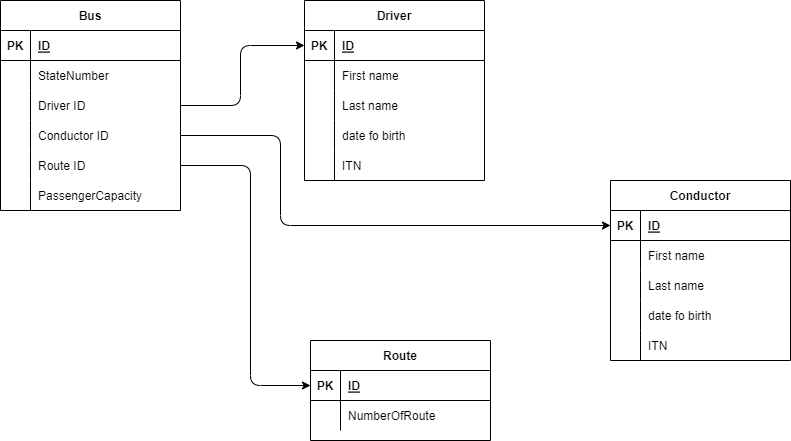

The diagram above was exported from draw.io. Its source (the exported page's mxGraphModel, read from the mxfile embedded in the PNG):
<mxGraphModel dx="974" dy="391" grid="0" gridSize="10" guides="1" tooltips="1" connect="1" arrows="1" fold="1" page="1" pageScale="1" pageWidth="827" pageHeight="1169" math="0" shadow="0">
  <root>
    <mxCell id="0" />
    <mxCell id="1" parent="0" />
    <mxCell id="2" value="Bus" style="shape=table;startSize=30;container=1;collapsible=1;childLayout=tableLayout;fixedRows=1;rowLines=0;fontStyle=1;align=center;resizeLast=1;" parent="1" vertex="1">
      <mxGeometry x="20" y="20" width="180" height="210" as="geometry" />
    </mxCell>
    <mxCell id="3" value="" style="shape=partialRectangle;collapsible=0;dropTarget=0;pointerEvents=0;fillColor=none;top=0;left=0;bottom=1;right=0;points=[[0,0.5],[1,0.5]];portConstraint=eastwest;" parent="2" vertex="1">
      <mxGeometry y="30" width="180" height="30" as="geometry" />
    </mxCell>
    <mxCell id="4" value="PK" style="shape=partialRectangle;connectable=0;fillColor=none;top=0;left=0;bottom=0;right=0;fontStyle=1;overflow=hidden;" parent="3" vertex="1">
      <mxGeometry width="30" height="30" as="geometry">
        <mxRectangle width="30" height="30" as="alternateBounds" />
      </mxGeometry>
    </mxCell>
    <mxCell id="5" value="ID" style="shape=partialRectangle;connectable=0;fillColor=none;top=0;left=0;bottom=0;right=0;align=left;spacingLeft=6;fontStyle=5;overflow=hidden;" parent="3" vertex="1">
      <mxGeometry x="30" width="150" height="30" as="geometry">
        <mxRectangle width="150" height="30" as="alternateBounds" />
      </mxGeometry>
    </mxCell>
    <mxCell id="6" value="" style="shape=partialRectangle;collapsible=0;dropTarget=0;pointerEvents=0;fillColor=none;top=0;left=0;bottom=0;right=0;points=[[0,0.5],[1,0.5]];portConstraint=eastwest;" parent="2" vertex="1">
      <mxGeometry y="60" width="180" height="30" as="geometry" />
    </mxCell>
    <mxCell id="7" value="" style="shape=partialRectangle;connectable=0;fillColor=none;top=0;left=0;bottom=0;right=0;editable=1;overflow=hidden;" parent="6" vertex="1">
      <mxGeometry width="30" height="30" as="geometry">
        <mxRectangle width="30" height="30" as="alternateBounds" />
      </mxGeometry>
    </mxCell>
    <mxCell id="8" value="StateNumber" style="shape=partialRectangle;connectable=0;fillColor=none;top=0;left=0;bottom=0;right=0;align=left;spacingLeft=6;overflow=hidden;" parent="6" vertex="1">
      <mxGeometry x="30" width="150" height="30" as="geometry">
        <mxRectangle width="150" height="30" as="alternateBounds" />
      </mxGeometry>
    </mxCell>
    <mxCell id="9" value="" style="shape=partialRectangle;collapsible=0;dropTarget=0;pointerEvents=0;fillColor=none;top=0;left=0;bottom=0;right=0;points=[[0,0.5],[1,0.5]];portConstraint=eastwest;" parent="2" vertex="1">
      <mxGeometry y="90" width="180" height="30" as="geometry" />
    </mxCell>
    <mxCell id="10" value="" style="shape=partialRectangle;connectable=0;fillColor=none;top=0;left=0;bottom=0;right=0;editable=1;overflow=hidden;" parent="9" vertex="1">
      <mxGeometry width="30" height="30" as="geometry">
        <mxRectangle width="30" height="30" as="alternateBounds" />
      </mxGeometry>
    </mxCell>
    <mxCell id="11" value="Driver ID" style="shape=partialRectangle;connectable=0;fillColor=none;top=0;left=0;bottom=0;right=0;align=left;spacingLeft=6;overflow=hidden;" parent="9" vertex="1">
      <mxGeometry x="30" width="150" height="30" as="geometry">
        <mxRectangle width="150" height="30" as="alternateBounds" />
      </mxGeometry>
    </mxCell>
    <mxCell id="113" value="" style="shape=partialRectangle;collapsible=0;dropTarget=0;pointerEvents=0;fillColor=none;top=0;left=0;bottom=0;right=0;points=[[0,0.5],[1,0.5]];portConstraint=eastwest;" vertex="1" parent="2">
      <mxGeometry y="120" width="180" height="30" as="geometry" />
    </mxCell>
    <mxCell id="114" value="" style="shape=partialRectangle;connectable=0;fillColor=none;top=0;left=0;bottom=0;right=0;editable=1;overflow=hidden;" vertex="1" parent="113">
      <mxGeometry width="30" height="30" as="geometry">
        <mxRectangle width="30" height="30" as="alternateBounds" />
      </mxGeometry>
    </mxCell>
    <mxCell id="115" value="Conductor ID" style="shape=partialRectangle;connectable=0;fillColor=none;top=0;left=0;bottom=0;right=0;align=left;spacingLeft=6;overflow=hidden;" vertex="1" parent="113">
      <mxGeometry x="30" width="150" height="30" as="geometry">
        <mxRectangle width="150" height="30" as="alternateBounds" />
      </mxGeometry>
    </mxCell>
    <mxCell id="59" value="" style="shape=partialRectangle;collapsible=0;dropTarget=0;pointerEvents=0;fillColor=none;top=0;left=0;bottom=0;right=0;points=[[0,0.5],[1,0.5]];portConstraint=eastwest;" vertex="1" parent="2">
      <mxGeometry y="150" width="180" height="30" as="geometry" />
    </mxCell>
    <mxCell id="60" value="" style="shape=partialRectangle;connectable=0;fillColor=none;top=0;left=0;bottom=0;right=0;editable=1;overflow=hidden;" vertex="1" parent="59">
      <mxGeometry width="30" height="30" as="geometry">
        <mxRectangle width="30" height="30" as="alternateBounds" />
      </mxGeometry>
    </mxCell>
    <mxCell id="61" value="Route ID" style="shape=partialRectangle;connectable=0;fillColor=none;top=0;left=0;bottom=0;right=0;align=left;spacingLeft=6;overflow=hidden;" vertex="1" parent="59">
      <mxGeometry x="30" width="150" height="30" as="geometry">
        <mxRectangle width="150" height="30" as="alternateBounds" />
      </mxGeometry>
    </mxCell>
    <mxCell id="96" value="" style="shape=partialRectangle;collapsible=0;dropTarget=0;pointerEvents=0;fillColor=none;top=0;left=0;bottom=0;right=0;points=[[0,0.5],[1,0.5]];portConstraint=eastwest;" vertex="1" parent="2">
      <mxGeometry y="180" width="180" height="30" as="geometry" />
    </mxCell>
    <mxCell id="97" value="" style="shape=partialRectangle;connectable=0;fillColor=none;top=0;left=0;bottom=0;right=0;editable=1;overflow=hidden;" vertex="1" parent="96">
      <mxGeometry width="30" height="30" as="geometry">
        <mxRectangle width="30" height="30" as="alternateBounds" />
      </mxGeometry>
    </mxCell>
    <mxCell id="98" value="PassengerCapacity" style="shape=partialRectangle;connectable=0;fillColor=none;top=0;left=0;bottom=0;right=0;align=left;spacingLeft=6;overflow=hidden;" vertex="1" parent="96">
      <mxGeometry x="30" width="150" height="30" as="geometry">
        <mxRectangle width="150" height="30" as="alternateBounds" />
      </mxGeometry>
    </mxCell>
    <mxCell id="30" value="Driver" style="shape=table;startSize=30;container=1;collapsible=1;childLayout=tableLayout;fixedRows=1;rowLines=0;fontStyle=1;align=center;resizeLast=1;" parent="1" vertex="1">
      <mxGeometry x="324" y="20" width="180" height="180" as="geometry" />
    </mxCell>
    <mxCell id="31" value="" style="shape=partialRectangle;collapsible=0;dropTarget=0;pointerEvents=0;fillColor=none;top=0;left=0;bottom=1;right=0;points=[[0,0.5],[1,0.5]];portConstraint=eastwest;" parent="30" vertex="1">
      <mxGeometry y="30" width="180" height="30" as="geometry" />
    </mxCell>
    <mxCell id="32" value="PK" style="shape=partialRectangle;connectable=0;fillColor=none;top=0;left=0;bottom=0;right=0;fontStyle=1;overflow=hidden;" parent="31" vertex="1">
      <mxGeometry width="30" height="30" as="geometry">
        <mxRectangle width="30" height="30" as="alternateBounds" />
      </mxGeometry>
    </mxCell>
    <mxCell id="33" value="ID" style="shape=partialRectangle;connectable=0;fillColor=none;top=0;left=0;bottom=0;right=0;align=left;spacingLeft=6;fontStyle=5;overflow=hidden;" parent="31" vertex="1">
      <mxGeometry x="30" width="150" height="30" as="geometry">
        <mxRectangle width="150" height="30" as="alternateBounds" />
      </mxGeometry>
    </mxCell>
    <mxCell id="34" value="" style="shape=partialRectangle;collapsible=0;dropTarget=0;pointerEvents=0;fillColor=none;top=0;left=0;bottom=0;right=0;points=[[0,0.5],[1,0.5]];portConstraint=eastwest;" parent="30" vertex="1">
      <mxGeometry y="60" width="180" height="30" as="geometry" />
    </mxCell>
    <mxCell id="35" value="" style="shape=partialRectangle;connectable=0;fillColor=none;top=0;left=0;bottom=0;right=0;editable=1;overflow=hidden;" parent="34" vertex="1">
      <mxGeometry width="30" height="30" as="geometry">
        <mxRectangle width="30" height="30" as="alternateBounds" />
      </mxGeometry>
    </mxCell>
    <mxCell id="36" value="First name" style="shape=partialRectangle;connectable=0;fillColor=none;top=0;left=0;bottom=0;right=0;align=left;spacingLeft=6;overflow=hidden;" parent="34" vertex="1">
      <mxGeometry x="30" width="150" height="30" as="geometry">
        <mxRectangle width="150" height="30" as="alternateBounds" />
      </mxGeometry>
    </mxCell>
    <mxCell id="37" value="" style="shape=partialRectangle;collapsible=0;dropTarget=0;pointerEvents=0;fillColor=none;top=0;left=0;bottom=0;right=0;points=[[0,0.5],[1,0.5]];portConstraint=eastwest;" parent="30" vertex="1">
      <mxGeometry y="90" width="180" height="30" as="geometry" />
    </mxCell>
    <mxCell id="38" value="" style="shape=partialRectangle;connectable=0;fillColor=none;top=0;left=0;bottom=0;right=0;editable=1;overflow=hidden;" parent="37" vertex="1">
      <mxGeometry width="30" height="30" as="geometry">
        <mxRectangle width="30" height="30" as="alternateBounds" />
      </mxGeometry>
    </mxCell>
    <mxCell id="39" value="Last name" style="shape=partialRectangle;connectable=0;fillColor=none;top=0;left=0;bottom=0;right=0;align=left;spacingLeft=6;overflow=hidden;" parent="37" vertex="1">
      <mxGeometry x="30" width="150" height="30" as="geometry">
        <mxRectangle width="150" height="30" as="alternateBounds" />
      </mxGeometry>
    </mxCell>
    <mxCell id="40" value="" style="shape=partialRectangle;collapsible=0;dropTarget=0;pointerEvents=0;fillColor=none;top=0;left=0;bottom=0;right=0;points=[[0,0.5],[1,0.5]];portConstraint=eastwest;" parent="30" vertex="1">
      <mxGeometry y="120" width="180" height="30" as="geometry" />
    </mxCell>
    <mxCell id="41" value="" style="shape=partialRectangle;connectable=0;fillColor=none;top=0;left=0;bottom=0;right=0;editable=1;overflow=hidden;" parent="40" vertex="1">
      <mxGeometry width="30" height="30" as="geometry">
        <mxRectangle width="30" height="30" as="alternateBounds" />
      </mxGeometry>
    </mxCell>
    <mxCell id="42" value="date fo birth" style="shape=partialRectangle;connectable=0;fillColor=none;top=0;left=0;bottom=0;right=0;align=left;spacingLeft=6;overflow=hidden;" parent="40" vertex="1">
      <mxGeometry x="30" width="150" height="30" as="geometry">
        <mxRectangle width="150" height="30" as="alternateBounds" />
      </mxGeometry>
    </mxCell>
    <mxCell id="117" value="" style="shape=partialRectangle;collapsible=0;dropTarget=0;pointerEvents=0;fillColor=none;top=0;left=0;bottom=0;right=0;points=[[0,0.5],[1,0.5]];portConstraint=eastwest;" vertex="1" parent="30">
      <mxGeometry y="150" width="180" height="30" as="geometry" />
    </mxCell>
    <mxCell id="118" value="" style="shape=partialRectangle;connectable=0;fillColor=none;top=0;left=0;bottom=0;right=0;editable=1;overflow=hidden;" vertex="1" parent="117">
      <mxGeometry width="30" height="30" as="geometry">
        <mxRectangle width="30" height="30" as="alternateBounds" />
      </mxGeometry>
    </mxCell>
    <mxCell id="119" value="ITN" style="shape=partialRectangle;connectable=0;fillColor=none;top=0;left=0;bottom=0;right=0;align=left;spacingLeft=6;overflow=hidden;" vertex="1" parent="117">
      <mxGeometry x="30" width="150" height="30" as="geometry">
        <mxRectangle width="150" height="30" as="alternateBounds" />
      </mxGeometry>
    </mxCell>
    <mxCell id="78" value="Route" style="shape=table;startSize=30;container=1;collapsible=1;childLayout=tableLayout;fixedRows=1;rowLines=0;fontStyle=1;align=center;resizeLast=1;" vertex="1" parent="1">
      <mxGeometry x="330" y="360" width="180" height="100" as="geometry" />
    </mxCell>
    <mxCell id="79" value="" style="shape=partialRectangle;collapsible=0;dropTarget=0;pointerEvents=0;fillColor=none;top=0;left=0;bottom=1;right=0;points=[[0,0.5],[1,0.5]];portConstraint=eastwest;" vertex="1" parent="78">
      <mxGeometry y="30" width="180" height="30" as="geometry" />
    </mxCell>
    <mxCell id="80" value="PK" style="shape=partialRectangle;connectable=0;fillColor=none;top=0;left=0;bottom=0;right=0;fontStyle=1;overflow=hidden;" vertex="1" parent="79">
      <mxGeometry width="30" height="30" as="geometry">
        <mxRectangle width="30" height="30" as="alternateBounds" />
      </mxGeometry>
    </mxCell>
    <mxCell id="81" value="ID" style="shape=partialRectangle;connectable=0;fillColor=none;top=0;left=0;bottom=0;right=0;align=left;spacingLeft=6;fontStyle=5;overflow=hidden;" vertex="1" parent="79">
      <mxGeometry x="30" width="150" height="30" as="geometry">
        <mxRectangle width="150" height="30" as="alternateBounds" />
      </mxGeometry>
    </mxCell>
    <mxCell id="82" value="" style="shape=partialRectangle;collapsible=0;dropTarget=0;pointerEvents=0;fillColor=none;top=0;left=0;bottom=0;right=0;points=[[0,0.5],[1,0.5]];portConstraint=eastwest;" vertex="1" parent="78">
      <mxGeometry y="60" width="180" height="30" as="geometry" />
    </mxCell>
    <mxCell id="83" value="" style="shape=partialRectangle;connectable=0;fillColor=none;top=0;left=0;bottom=0;right=0;editable=1;overflow=hidden;" vertex="1" parent="82">
      <mxGeometry width="30" height="30" as="geometry">
        <mxRectangle width="30" height="30" as="alternateBounds" />
      </mxGeometry>
    </mxCell>
    <mxCell id="84" value="NumberOfRoute" style="shape=partialRectangle;connectable=0;fillColor=none;top=0;left=0;bottom=0;right=0;align=left;spacingLeft=6;overflow=hidden;" vertex="1" parent="82">
      <mxGeometry x="30" width="150" height="30" as="geometry">
        <mxRectangle width="150" height="30" as="alternateBounds" />
      </mxGeometry>
    </mxCell>
    <mxCell id="93" style="edgeStyle=none;html=1;entryX=0;entryY=0.5;entryDx=0;entryDy=0;exitX=1;exitY=0.5;exitDx=0;exitDy=0;" edge="1" parent="1" source="9" target="31">
      <mxGeometry relative="1" as="geometry">
        <Array as="points">
          <mxPoint x="260" y="125" />
          <mxPoint x="260" y="65" />
        </Array>
      </mxGeometry>
    </mxCell>
    <mxCell id="95" style="edgeStyle=none;html=1;exitX=1;exitY=0.5;exitDx=0;exitDy=0;entryX=0;entryY=0.5;entryDx=0;entryDy=0;" edge="1" parent="1" source="59" target="79">
      <mxGeometry relative="1" as="geometry">
        <Array as="points">
          <mxPoint x="270" y="185" />
          <mxPoint x="270" y="405" />
        </Array>
      </mxGeometry>
    </mxCell>
    <mxCell id="116" style="edgeStyle=none;html=1;entryX=0;entryY=0.5;entryDx=0;entryDy=0;exitX=1;exitY=0.5;exitDx=0;exitDy=0;" edge="1" parent="1" source="113" target="121">
      <mxGeometry relative="1" as="geometry">
        <Array as="points">
          <mxPoint x="300" y="155" />
          <mxPoint x="300" y="245" />
        </Array>
      </mxGeometry>
    </mxCell>
    <mxCell id="120" value="Conductor" style="shape=table;startSize=30;container=1;collapsible=1;childLayout=tableLayout;fixedRows=1;rowLines=0;fontStyle=1;align=center;resizeLast=1;" vertex="1" parent="1">
      <mxGeometry x="630" y="200" width="180" height="180" as="geometry" />
    </mxCell>
    <mxCell id="121" value="" style="shape=partialRectangle;collapsible=0;dropTarget=0;pointerEvents=0;fillColor=none;top=0;left=0;bottom=1;right=0;points=[[0,0.5],[1,0.5]];portConstraint=eastwest;" vertex="1" parent="120">
      <mxGeometry y="30" width="180" height="30" as="geometry" />
    </mxCell>
    <mxCell id="122" value="PK" style="shape=partialRectangle;connectable=0;fillColor=none;top=0;left=0;bottom=0;right=0;fontStyle=1;overflow=hidden;" vertex="1" parent="121">
      <mxGeometry width="30" height="30" as="geometry">
        <mxRectangle width="30" height="30" as="alternateBounds" />
      </mxGeometry>
    </mxCell>
    <mxCell id="123" value="ID" style="shape=partialRectangle;connectable=0;fillColor=none;top=0;left=0;bottom=0;right=0;align=left;spacingLeft=6;fontStyle=5;overflow=hidden;" vertex="1" parent="121">
      <mxGeometry x="30" width="150" height="30" as="geometry">
        <mxRectangle width="150" height="30" as="alternateBounds" />
      </mxGeometry>
    </mxCell>
    <mxCell id="124" value="" style="shape=partialRectangle;collapsible=0;dropTarget=0;pointerEvents=0;fillColor=none;top=0;left=0;bottom=0;right=0;points=[[0,0.5],[1,0.5]];portConstraint=eastwest;" vertex="1" parent="120">
      <mxGeometry y="60" width="180" height="30" as="geometry" />
    </mxCell>
    <mxCell id="125" value="" style="shape=partialRectangle;connectable=0;fillColor=none;top=0;left=0;bottom=0;right=0;editable=1;overflow=hidden;" vertex="1" parent="124">
      <mxGeometry width="30" height="30" as="geometry">
        <mxRectangle width="30" height="30" as="alternateBounds" />
      </mxGeometry>
    </mxCell>
    <mxCell id="126" value="First name" style="shape=partialRectangle;connectable=0;fillColor=none;top=0;left=0;bottom=0;right=0;align=left;spacingLeft=6;overflow=hidden;" vertex="1" parent="124">
      <mxGeometry x="30" width="150" height="30" as="geometry">
        <mxRectangle width="150" height="30" as="alternateBounds" />
      </mxGeometry>
    </mxCell>
    <mxCell id="127" value="" style="shape=partialRectangle;collapsible=0;dropTarget=0;pointerEvents=0;fillColor=none;top=0;left=0;bottom=0;right=0;points=[[0,0.5],[1,0.5]];portConstraint=eastwest;" vertex="1" parent="120">
      <mxGeometry y="90" width="180" height="30" as="geometry" />
    </mxCell>
    <mxCell id="128" value="" style="shape=partialRectangle;connectable=0;fillColor=none;top=0;left=0;bottom=0;right=0;editable=1;overflow=hidden;" vertex="1" parent="127">
      <mxGeometry width="30" height="30" as="geometry">
        <mxRectangle width="30" height="30" as="alternateBounds" />
      </mxGeometry>
    </mxCell>
    <mxCell id="129" value="Last name" style="shape=partialRectangle;connectable=0;fillColor=none;top=0;left=0;bottom=0;right=0;align=left;spacingLeft=6;overflow=hidden;" vertex="1" parent="127">
      <mxGeometry x="30" width="150" height="30" as="geometry">
        <mxRectangle width="150" height="30" as="alternateBounds" />
      </mxGeometry>
    </mxCell>
    <mxCell id="130" value="" style="shape=partialRectangle;collapsible=0;dropTarget=0;pointerEvents=0;fillColor=none;top=0;left=0;bottom=0;right=0;points=[[0,0.5],[1,0.5]];portConstraint=eastwest;" vertex="1" parent="120">
      <mxGeometry y="120" width="180" height="30" as="geometry" />
    </mxCell>
    <mxCell id="131" value="" style="shape=partialRectangle;connectable=0;fillColor=none;top=0;left=0;bottom=0;right=0;editable=1;overflow=hidden;" vertex="1" parent="130">
      <mxGeometry width="30" height="30" as="geometry">
        <mxRectangle width="30" height="30" as="alternateBounds" />
      </mxGeometry>
    </mxCell>
    <mxCell id="132" value="date fo birth" style="shape=partialRectangle;connectable=0;fillColor=none;top=0;left=0;bottom=0;right=0;align=left;spacingLeft=6;overflow=hidden;" vertex="1" parent="130">
      <mxGeometry x="30" width="150" height="30" as="geometry">
        <mxRectangle width="150" height="30" as="alternateBounds" />
      </mxGeometry>
    </mxCell>
    <mxCell id="133" value="" style="shape=partialRectangle;collapsible=0;dropTarget=0;pointerEvents=0;fillColor=none;top=0;left=0;bottom=0;right=0;points=[[0,0.5],[1,0.5]];portConstraint=eastwest;" vertex="1" parent="120">
      <mxGeometry y="150" width="180" height="30" as="geometry" />
    </mxCell>
    <mxCell id="134" value="" style="shape=partialRectangle;connectable=0;fillColor=none;top=0;left=0;bottom=0;right=0;editable=1;overflow=hidden;" vertex="1" parent="133">
      <mxGeometry width="30" height="30" as="geometry">
        <mxRectangle width="30" height="30" as="alternateBounds" />
      </mxGeometry>
    </mxCell>
    <mxCell id="135" value="ITN" style="shape=partialRectangle;connectable=0;fillColor=none;top=0;left=0;bottom=0;right=0;align=left;spacingLeft=6;overflow=hidden;" vertex="1" parent="133">
      <mxGeometry x="30" width="150" height="30" as="geometry">
        <mxRectangle width="150" height="30" as="alternateBounds" />
      </mxGeometry>
    </mxCell>
  </root>
</mxGraphModel>